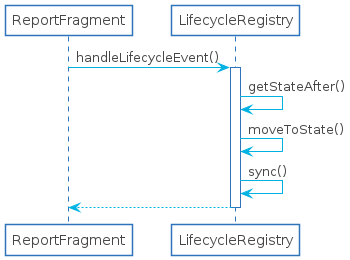

The diagram above was rendered by PlantUML. Its source (embedded in the PNG):
@startuml

skinparam shadowing false
skinparam DefaultFontName Proxima Nova
skinparam ArrowColor #00b2e2
skinparam DefaultFontColor #454645

skinparam ActivityBorderColor #2D74BA
skinparam ActivityDiamondBorderColor #2D74BA
skinparam ActorBorderColor #2D74BA
skinparam AgentBorderColor #2D74BA
skinparam ArtifactBorderColor #2D74BA
skinparam CardBorderColor #2D74BA
skinparam ClassBorderColor #2D74BA
skinparam CloudBorderColor #2D74BA
skinparam CollectionsBorderColor #2D74BA
skinparam ComponentBorderColor #2D74BA
skinparam ControlBorderColor #2D74BA
skinparam BoundaryBorderColor #2D74BA
skinparam DatabaseBorderColor #2D74BA
skinparam EntityBorderColor #2D74BA
skinparam FileBorderColor #2D74BA
skinparam FolderBorderColor #2D74BA
skinparam FrameBorderColor #2D74BA
skinparam InterfaceBorderColor #2D74BA
skinparam LegendBorderColor #2D74BA
skinparam NodeBorderColor #2D74BA
skinparam NoteBorderColor #2D74BA
skinparam ObjectBorderColor #2D74BA
skinparam PackageBorderColor #2D74BA
skinparam PageBorderColor #2D74BA
skinparam ParticipantBorderColor #2D74BA
skinparam PartitionBorderColor #2D74BA
skinparam QueueBorderColor #2D74BA
skinparam RectangleBorderColor #2D74BA
skinparam SequenceBoxBorderColor #2D74BA
skinparam SequenceDividerBorderColor #2D74BA
skinparam SequenceGroupBorderColor #2D74BA
skinparam SequenceLifeLineBorderColor #2D74BA
skinparam SequenceReferenceBorderColor #2D74BA
skinparam StackBorderColor #2D74BA
skinparam StateBorderColor #2D74BA
skinparam StereotypeABorderColor #2D74BA
skinparam StereotypeCBorderColor #2D74BA
skinparam StereotypeEBorderColor #2D74BA
skinparam StereotypeIBorderColor #2D74BA
skinparam StereotypeNBorderColor #2D74BA
skinparam StorageBorderColor #2D74BA
skinparam SwimlaneBorderColor #2D74BA
skinparam UsecaseBorderColor #2D74BA

skinparam ActivityBackgroundColor #FFFFFF
skinparam ActivityDiamondBackgroundColor #FFFFFF
skinparam ActorBackgroundColor #FFFFFF
skinparam AgentBackgroundColor #FFFFFF
skinparam ArtifactBackgroundColor #FFFFFF
skinparam BackgroundColor #FFFFFF
skinparam BoundaryBackgroundColor #FFFFFF
skinparam CardBackgroundColor #FFFFFF
skinparam ClassBackgroundColor #FFFFFF
skinparam ClassHeaderBackgroundColor #FFFFFF
skinparam CloudBackgroundColor #FFFFFF
skinparam CollectionsBackgroundColor #FFFFFF
skinparam ComponentBackgroundColor #FFFFFF
skinparam BoundaryBackgroundColor #FFFFFF
skinparam ControlBackgroundColor #FFFFFF
skinparam DatabaseBackgroundColor #FFFFFF
skinparam EntityBackgroundColor #FFFFFF
skinparam FileBackgroundColor #FFFFFF
skinparam FolderBackgroundColor #FFFFFF
skinparam FrameBackgroundColor #FFFFFF
skinparam IconPackageBackgroundColor #FFFFFF
skinparam IconPrivateBackgroundColor #FFFFFF
skinparam IconProtectedBackgroundColor #FFFFFF
skinparam IconPublicBackgroundColor #FFFFFF
skinparam InterfaceBackgroundColor #FFFFFF
skinparam LegendBackgroundColor #FFFFFF
skinparam NodeBackgroundColor #FFFFFF
skinparam NoteBackgroundColor #FFFFFF
skinparam ObjectBackgroundColor #FFFFFF
skinparam PackageBackgroundColor #FFFFFF
skinparam ParticipantBackgroundColor #FFFFFF
skinparam PartitionBackgroundColor #FFFFFF
skinparam QueueBackgroundColor #FFFFFF
skinparam RectangleBackgroundColor #FFFFFF
skinparam SequenceBoxBackgroundColor #FFFFFF
skinparam SequenceDividerBackgroundColor #FFFFFF
skinparam SequenceGroupBackgroundColor #FFFFFF
skinparam SequenceGroupBodyBackgroundColor #FFFFFF
skinparam SequenceLifeLineBackgroundColor #FFFFFF
skinparam SequenceReferenceBackgroundColor #FFFFFF
skinparam SequenceReferenceHeaderBackgroundColor #FFFFFF
skinparam StackBackgroundColor #FFFFFF
skinparam StateBackgroundColor #FFFFFF
skinparam StereotypeABackgroundColor #FFFFFF
skinparam StereotypeCBackgroundColor #FFFFFF
skinparam StereotypeEBackgroundColor #FFFFFF
skinparam StereotypeIBackgroundColor #FFFFFF
skinparam StereotypeNBackgroundColor #FFFFFF
skinparam StorageBackgroundColor #FFFFFF
skinparam TitleBackgroundColor #FFFFFF
skinparam UsecaseBackgroundColor #FFFFFF

skinparam ActivityStartColor #454645
skinparam ActivityEndColor #454645
skinparam StateStartColor #454645
skinparam StateEndColor #454645
participant ReportFragment as a
participant LifecycleRegistry as b

a->b : handleLifecycleEvent()
activate b
b->b : getStateAfter()
b->b : moveToState()
b->b : sync()
return
@enduml